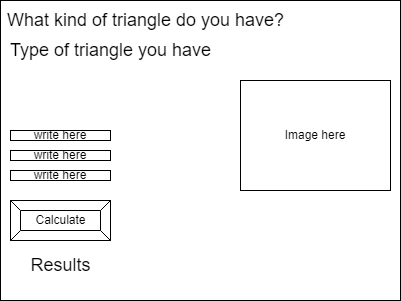

The diagram above was exported from draw.io. Its source (the exported page's mxGraphModel, read from the mxfile embedded in the PNG):
<mxGraphModel dx="1135" dy="749" grid="1" gridSize="10" guides="1" tooltips="1" connect="1" arrows="1" fold="1" page="1" pageScale="1" pageWidth="850" pageHeight="1100" math="0" shadow="0">
  <root>
    <mxCell id="0" />
    <mxCell id="1" parent="0" />
    <mxCell id="2" value="" style="rounded=0;whiteSpace=wrap;html=1;" parent="1" vertex="1">
      <mxGeometry x="80" y="80" width="400" height="300" as="geometry" />
    </mxCell>
    <mxCell id="6" value="Calculate" style="labelPosition=center;verticalLabelPosition=middle;align=center;html=1;shape=mxgraph.basic.button;dx=10;" parent="1" vertex="1">
      <mxGeometry x="90" y="280" width="100" height="40" as="geometry" />
    </mxCell>
    <mxCell id="7" value="write here" style="whiteSpace=wrap;html=1;" vertex="1" parent="1">
      <mxGeometry x="90" y="250" width="100" height="10" as="geometry" />
    </mxCell>
    <mxCell id="8" value="write here" style="whiteSpace=wrap;html=1;" vertex="1" parent="1">
      <mxGeometry x="90" y="230" width="100" height="10" as="geometry" />
    </mxCell>
    <mxCell id="9" value="write here" style="whiteSpace=wrap;html=1;" vertex="1" parent="1">
      <mxGeometry x="90" y="210" width="100" height="10" as="geometry" />
    </mxCell>
    <mxCell id="10" value="Image here" style="whiteSpace=wrap;html=1;" vertex="1" parent="1">
      <mxGeometry x="320" y="160" width="150" height="110" as="geometry" />
    </mxCell>
    <mxCell id="11" value="&lt;font style=&quot;font-size: 18px&quot;&gt;What kind of triangle do you have?&lt;/font&gt;" style="text;html=1;resizable=0;autosize=1;align=center;verticalAlign=middle;points=[];fillColor=none;strokeColor=none;rounded=0;" vertex="1" parent="1">
      <mxGeometry x="80" y="90" width="290" height="20" as="geometry" />
    </mxCell>
    <mxCell id="13" value="&lt;font style=&quot;font-size: 18px&quot;&gt;Type of triangle you have&lt;/font&gt;" style="text;html=1;resizable=0;autosize=1;align=center;verticalAlign=middle;points=[];fillColor=none;strokeColor=none;rounded=0;" vertex="1" parent="1">
      <mxGeometry x="80" y="120" width="220" height="20" as="geometry" />
    </mxCell>
    <mxCell id="14" value="Results" style="text;html=1;resizable=0;autosize=1;align=center;verticalAlign=middle;points=[];fillColor=none;strokeColor=none;rounded=0;fontSize=18;" vertex="1" parent="1">
      <mxGeometry x="100" y="330" width="80" height="30" as="geometry" />
    </mxCell>
  </root>
</mxGraphModel>